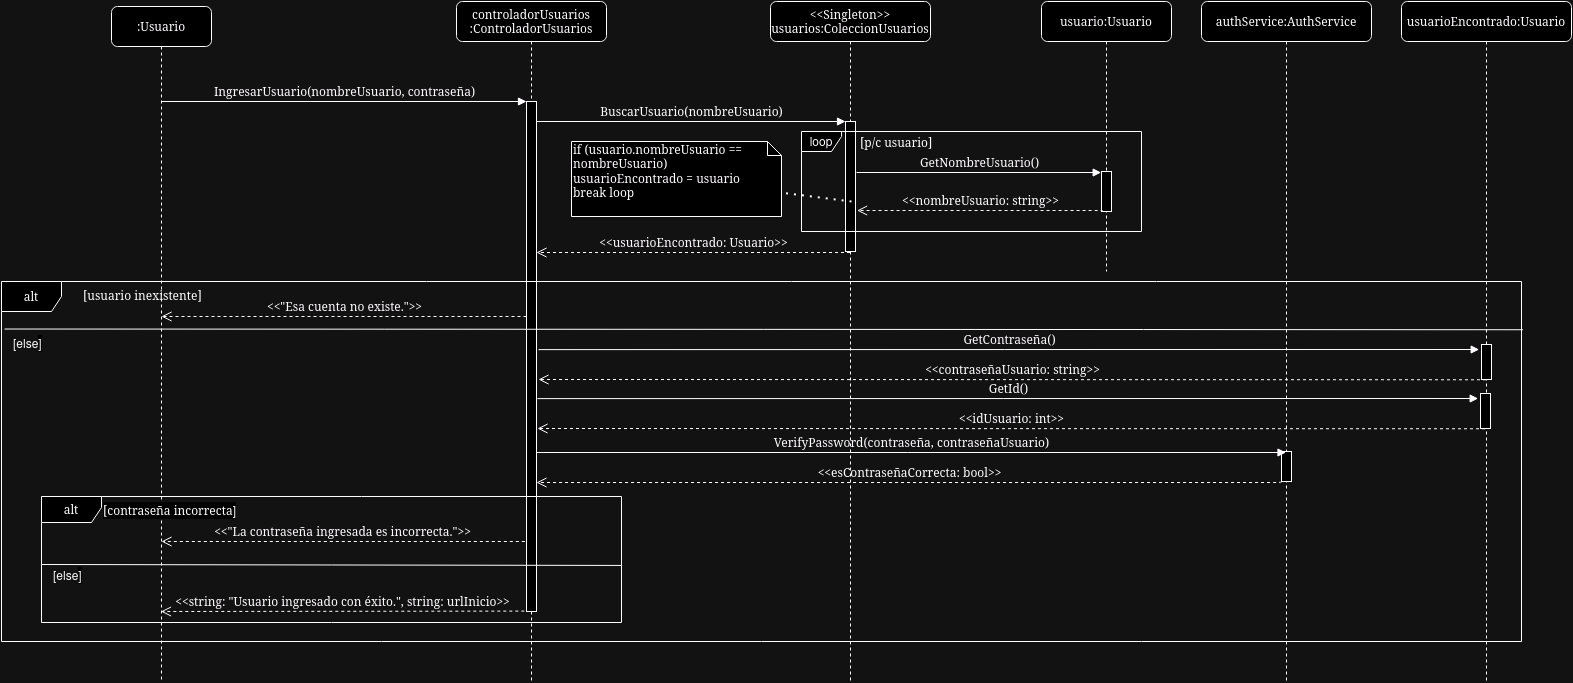

The diagram above was exported from draw.io. Its source (the exported page's mxGraphModel, read from the mxfile embedded in the PNG):
<mxGraphModel dx="3088" dy="760" grid="1" gridSize="10" guides="1" tooltips="1" connect="1" arrows="1" fold="1" page="1" pageScale="1" pageWidth="1654" pageHeight="2336" math="0" shadow="0">
  <root>
    <mxCell id="0" />
    <mxCell id="1" parent="0" />
    <mxCell id="dAr9P8hNWuJhMKMTjaeg-1" value="controladorUsuarios :ControladorUsuarios" style="shape=umlLifeline;perimeter=lifelinePerimeter;whiteSpace=wrap;html=1;container=1;collapsible=0;recursiveResize=0;outlineConnect=0;rounded=1;shadow=0;comic=0;labelBackgroundColor=none;strokeWidth=1;fontFamily=Verdana;fontSize=12;align=center;" parent="1" vertex="1">
      <mxGeometry x="215" y="80" width="150" height="680" as="geometry" />
    </mxCell>
    <mxCell id="dAr9P8hNWuJhMKMTjaeg-2" value="" style="html=1;points=[];perimeter=orthogonalPerimeter;rounded=0;shadow=0;comic=0;labelBackgroundColor=none;strokeWidth=1;fontFamily=Verdana;fontSize=12;align=center;" parent="dAr9P8hNWuJhMKMTjaeg-1" vertex="1">
      <mxGeometry x="70" y="100" width="10" height="510" as="geometry" />
    </mxCell>
    <mxCell id="dAr9P8hNWuJhMKMTjaeg-3" value="&amp;lt;&amp;lt;Singleton&amp;gt;&amp;gt; usuarios:ColeccionUsuarios" style="shape=umlLifeline;perimeter=lifelinePerimeter;whiteSpace=wrap;html=1;container=1;collapsible=0;recursiveResize=0;outlineConnect=0;rounded=1;shadow=0;comic=0;labelBackgroundColor=none;strokeWidth=1;fontFamily=Verdana;fontSize=12;align=center;" parent="1" vertex="1">
      <mxGeometry x="529" y="80" width="160" height="680" as="geometry" />
    </mxCell>
    <mxCell id="dAr9P8hNWuJhMKMTjaeg-4" value="" style="html=1;points=[];perimeter=orthogonalPerimeter;rounded=0;shadow=0;comic=0;labelBackgroundColor=none;strokeWidth=1;fontFamily=Verdana;fontSize=12;align=center;" parent="dAr9P8hNWuJhMKMTjaeg-3" vertex="1">
      <mxGeometry x="75" y="120" width="10" height="130" as="geometry" />
    </mxCell>
    <mxCell id="dAr9P8hNWuJhMKMTjaeg-5" value="usuario:Usuario" style="shape=umlLifeline;perimeter=lifelinePerimeter;whiteSpace=wrap;html=1;container=1;collapsible=0;recursiveResize=0;outlineConnect=0;rounded=1;shadow=0;comic=0;labelBackgroundColor=none;strokeWidth=1;fontFamily=Verdana;fontSize=12;align=center;" parent="1" vertex="1">
      <mxGeometry x="800" y="80" width="130" height="270" as="geometry" />
    </mxCell>
    <mxCell id="dAr9P8hNWuJhMKMTjaeg-6" value="" style="html=1;points=[];perimeter=orthogonalPerimeter;rounded=0;shadow=0;comic=0;labelBackgroundColor=none;strokeWidth=1;fontFamily=Verdana;fontSize=12;align=center;" parent="dAr9P8hNWuJhMKMTjaeg-5" vertex="1">
      <mxGeometry x="60" y="170" width="10" height="40" as="geometry" />
    </mxCell>
    <mxCell id="dAr9P8hNWuJhMKMTjaeg-7" value=":Usuario" style="shape=umlLifeline;perimeter=lifelinePerimeter;whiteSpace=wrap;html=1;container=1;collapsible=0;recursiveResize=0;outlineConnect=0;rounded=1;shadow=0;comic=0;labelBackgroundColor=none;strokeWidth=1;fontFamily=Verdana;fontSize=12;align=center;" parent="1" vertex="1">
      <mxGeometry x="-130" y="85" width="100" height="675" as="geometry" />
    </mxCell>
    <mxCell id="dAr9P8hNWuJhMKMTjaeg-9" value="&amp;lt;&amp;lt;&quot;Esa cuenta no existe.&quot;&amp;gt;&amp;gt;" style="html=1;verticalAlign=bottom;endArrow=open;dashed=1;endSize=8;labelBackgroundColor=none;fontFamily=Verdana;fontSize=12;edgeStyle=elbowEdgeStyle;elbow=vertical;" parent="dAr9P8hNWuJhMKMTjaeg-7" edge="1">
      <mxGeometry x="-0.0015" relative="1" as="geometry">
        <mxPoint x="50" y="310.4" as="targetPoint" />
        <Array as="points" />
        <mxPoint x="415" y="310" as="sourcePoint" />
        <mxPoint as="offset" />
      </mxGeometry>
    </mxCell>
    <mxCell id="dAr9P8hNWuJhMKMTjaeg-11" value="IngresarUsuario(nombreUsuario, contraseña)" style="html=1;verticalAlign=bottom;endArrow=block;entryX=0;entryY=0;labelBackgroundColor=none;fontFamily=Verdana;fontSize=12;edgeStyle=elbowEdgeStyle;elbow=vertical;" parent="1" source="dAr9P8hNWuJhMKMTjaeg-7" target="dAr9P8hNWuJhMKMTjaeg-2" edge="1">
      <mxGeometry relative="1" as="geometry">
        <mxPoint x="35" y="180.17647058823536" as="sourcePoint" />
      </mxGeometry>
    </mxCell>
    <mxCell id="dAr9P8hNWuJhMKMTjaeg-12" value="BuscarUsuario(nombreUsuario)" style="html=1;verticalAlign=bottom;endArrow=block;entryX=0;entryY=0;labelBackgroundColor=none;fontFamily=Verdana;fontSize=12;edgeStyle=elbowEdgeStyle;elbow=vertical;" parent="1" source="dAr9P8hNWuJhMKMTjaeg-2" target="dAr9P8hNWuJhMKMTjaeg-4" edge="1">
      <mxGeometry relative="1" as="geometry">
        <mxPoint x="370" y="200" as="sourcePoint" />
      </mxGeometry>
    </mxCell>
    <mxCell id="dAr9P8hNWuJhMKMTjaeg-16" value="" style="endArrow=none;dashed=1;html=1;dashPattern=1 3;strokeWidth=2;rounded=0;entryX=0;entryY=0;entryDx=100;entryDy=37;entryPerimeter=0;" parent="1" target="dAr9P8hNWuJhMKMTjaeg-17" edge="1">
      <mxGeometry width="50" height="50" relative="1" as="geometry">
        <mxPoint x="610" y="280" as="sourcePoint" />
        <mxPoint x="530" y="260" as="targetPoint" />
      </mxGeometry>
    </mxCell>
    <mxCell id="dAr9P8hNWuJhMKMTjaeg-17" value="if (usuario.nombreUsuario == nombreUsuario)&lt;div&gt;usuarioEncontrado = usuario&lt;/div&gt;&lt;div&gt;break loop&lt;/div&gt;" style="shape=note;whiteSpace=wrap;html=1;size=14;verticalAlign=top;align=left;spacingTop=-6;rounded=0;shadow=0;comic=0;labelBackgroundColor=none;strokeWidth=1;fontFamily=Verdana;fontSize=12" parent="1" vertex="1">
      <mxGeometry x="330" y="220" width="210" height="75" as="geometry" />
    </mxCell>
    <mxCell id="dAr9P8hNWuJhMKMTjaeg-18" value="loop" style="shape=umlFrame;whiteSpace=wrap;html=1;pointerEvents=0;width=40;height=20;" parent="1" vertex="1">
      <mxGeometry x="560" y="210" width="340" height="100" as="geometry" />
    </mxCell>
    <mxCell id="dAr9P8hNWuJhMKMTjaeg-21" value="GetNombreUsuario()" style="html=1;verticalAlign=bottom;endArrow=block;labelBackgroundColor=none;fontFamily=Verdana;fontSize=12;edgeStyle=elbowEdgeStyle;elbow=vertical;exitX=1.005;exitY=0.23;exitDx=0;exitDy=0;exitPerimeter=0;entryX=-0.033;entryY=0.624;entryDx=0;entryDy=0;entryPerimeter=0;" parent="1" edge="1">
      <mxGeometry relative="1" as="geometry">
        <mxPoint x="615" y="251" as="sourcePoint" />
        <Array as="points">
          <mxPoint x="620" y="251" />
        </Array>
        <mxPoint x="859.6700000000001" y="251.68" as="targetPoint" />
      </mxGeometry>
    </mxCell>
    <mxCell id="dAr9P8hNWuJhMKMTjaeg-22" value="&amp;lt;&amp;lt;nombreUsuario: string&amp;gt;&amp;gt;" style="html=1;verticalAlign=bottom;endArrow=open;dashed=1;endSize=8;labelBackgroundColor=none;fontFamily=Verdana;fontSize=12;edgeStyle=elbowEdgeStyle;elbow=vertical;exitX=0.143;exitY=0.831;exitDx=0;exitDy=0;exitPerimeter=0;entryX=1.061;entryY=0.689;entryDx=0;entryDy=0;entryPerimeter=0;" parent="1" edge="1">
      <mxGeometry relative="1" as="geometry">
        <mxPoint x="615.6099999999997" y="288.57" as="targetPoint" />
        <Array as="points" />
        <mxPoint x="861.4299999999998" y="290.16999999999996" as="sourcePoint" />
      </mxGeometry>
    </mxCell>
    <mxCell id="dAr9P8hNWuJhMKMTjaeg-24" value="&amp;lt;&amp;lt;string: &quot;Usuario ingresado con éxito.&quot;, string: urlInicio&amp;gt;&amp;gt;" style="html=1;verticalAlign=bottom;endArrow=open;dashed=1;endSize=8;labelBackgroundColor=none;fontFamily=Verdana;fontSize=12;edgeStyle=elbowEdgeStyle;elbow=vertical;exitX=0.143;exitY=0.831;exitDx=0;exitDy=0;exitPerimeter=0;" parent="1" edge="1">
      <mxGeometry x="-0.0015" relative="1" as="geometry">
        <mxPoint x="-80.5" y="690" as="targetPoint" />
        <Array as="points" />
        <mxPoint x="282.8199999999998" y="689.5999999999999" as="sourcePoint" />
        <mxPoint as="offset" />
      </mxGeometry>
    </mxCell>
    <mxCell id="dAr9P8hNWuJhMKMTjaeg-28" value="&lt;div style=&quot;text-align: left;&quot;&gt;&lt;font face=&quot;Verdana&quot;&gt;alt&lt;/font&gt;&lt;/div&gt;" style="shape=umlFrame;whiteSpace=wrap;html=1;pointerEvents=0;width=60;height=30;" parent="1" vertex="1">
      <mxGeometry x="-240" y="360" width="1520" height="360" as="geometry" />
    </mxCell>
    <mxCell id="dAr9P8hNWuJhMKMTjaeg-30" value="authService:AuthService" style="shape=umlLifeline;perimeter=lifelinePerimeter;whiteSpace=wrap;html=1;container=1;collapsible=0;recursiveResize=0;outlineConnect=0;rounded=1;shadow=0;comic=0;labelBackgroundColor=none;strokeWidth=1;fontFamily=Verdana;fontSize=12;align=center;" parent="1" vertex="1">
      <mxGeometry x="960" y="80" width="170" height="680" as="geometry" />
    </mxCell>
    <mxCell id="dAr9P8hNWuJhMKMTjaeg-31" value="" style="html=1;points=[];perimeter=orthogonalPerimeter;rounded=0;shadow=0;comic=0;labelBackgroundColor=none;strokeWidth=1;fontFamily=Verdana;fontSize=12;align=center;" parent="dAr9P8hNWuJhMKMTjaeg-30" vertex="1">
      <mxGeometry x="80" y="450" width="10" height="30" as="geometry" />
    </mxCell>
    <mxCell id="dAr9P8hNWuJhMKMTjaeg-34" value="&amp;lt;&amp;lt;usuarioEncontrado: Usuario&amp;gt;&amp;gt;" style="html=1;verticalAlign=bottom;endArrow=open;dashed=1;endSize=8;labelBackgroundColor=none;fontFamily=Verdana;fontSize=12;edgeStyle=elbowEdgeStyle;elbow=vertical;" parent="1" source="dAr9P8hNWuJhMKMTjaeg-3" edge="1">
      <mxGeometry relative="1" as="geometry">
        <mxPoint x="295" y="331" as="targetPoint" />
        <Array as="points" />
        <mxPoint x="557.9099999999999" y="331.59999999999997" as="sourcePoint" />
      </mxGeometry>
    </mxCell>
    <mxCell id="dAr9P8hNWuJhMKMTjaeg-35" value="VerifyPassword(contraseña, contraseñaUsuario)" style="html=1;verticalAlign=bottom;endArrow=block;labelBackgroundColor=none;fontFamily=Verdana;fontSize=12;edgeStyle=elbowEdgeStyle;elbow=vertical;" parent="1" edge="1">
      <mxGeometry x="0.0004" relative="1" as="geometry">
        <mxPoint x="295" y="531" as="sourcePoint" />
        <mxPoint x="1044.4999999999995" y="530.7931034482759" as="targetPoint" />
        <mxPoint as="offset" />
      </mxGeometry>
    </mxCell>
    <mxCell id="dAr9P8hNWuJhMKMTjaeg-36" value="&amp;lt;&amp;lt;esContraseñaCorrecta: bool&amp;gt;&amp;gt;" style="html=1;verticalAlign=bottom;endArrow=open;dashed=1;endSize=8;labelBackgroundColor=none;fontFamily=Verdana;fontSize=12;edgeStyle=elbowEdgeStyle;elbow=vertical;exitX=0.143;exitY=0.831;exitDx=0;exitDy=0;exitPerimeter=0;" parent="1" edge="1">
      <mxGeometry relative="1" as="geometry">
        <mxPoint x="295" y="561" as="targetPoint" />
        <Array as="points" />
        <mxPoint x="1039.9999999999998" y="560" as="sourcePoint" />
      </mxGeometry>
    </mxCell>
    <mxCell id="dAr9P8hNWuJhMKMTjaeg-37" value="" style="endArrow=none;html=1;rounded=0;exitX=0.002;exitY=0.132;exitDx=0;exitDy=0;exitPerimeter=0;entryX=1.001;entryY=0.134;entryDx=0;entryDy=0;entryPerimeter=0;" parent="1" source="dAr9P8hNWuJhMKMTjaeg-28" target="dAr9P8hNWuJhMKMTjaeg-28" edge="1">
      <mxGeometry width="50" height="50" relative="1" as="geometry">
        <mxPoint x="-227.36000000000013" y="408.14999999999986" as="sourcePoint" />
        <mxPoint x="1090" y="410" as="targetPoint" />
      </mxGeometry>
    </mxCell>
    <mxCell id="dAr9P8hNWuJhMKMTjaeg-38" value="&lt;font face=&quot;Verdana&quot;&gt;&lt;span style=&quot;text-wrap-mode: nowrap;&quot;&gt;alt&lt;/span&gt;&lt;/font&gt;" style="shape=umlFrame;whiteSpace=wrap;html=1;pointerEvents=0;width=60;height=26;" parent="1" vertex="1">
      <mxGeometry x="-200" y="575" width="580" height="126" as="geometry" />
    </mxCell>
    <mxCell id="dAr9P8hNWuJhMKMTjaeg-40" value="" style="endArrow=none;html=1;rounded=0;entryX=1.002;entryY=0.365;entryDx=0;entryDy=0;entryPerimeter=0;" parent="1" edge="1">
      <mxGeometry width="50" height="50" relative="1" as="geometry">
        <mxPoint x="-200" y="643" as="sourcePoint" />
        <mxPoint x="380.1039999999998" y="643.94" as="targetPoint" />
      </mxGeometry>
    </mxCell>
    <mxCell id="dAr9P8hNWuJhMKMTjaeg-42" value="&amp;lt;&amp;lt;&quot;La contraseña ingresada es incorrecta.&quot;&amp;gt;&amp;gt;" style="html=1;verticalAlign=bottom;endArrow=open;dashed=1;endSize=8;labelBackgroundColor=none;fontFamily=Verdana;fontSize=12;edgeStyle=elbowEdgeStyle;elbow=vertical;exitX=0.143;exitY=0.831;exitDx=0;exitDy=0;exitPerimeter=0;" parent="1" edge="1">
      <mxGeometry x="-0.0008" relative="1" as="geometry">
        <mxPoint x="-80" y="620.4" as="targetPoint" />
        <Array as="points" />
        <mxPoint x="283.3199999999998" y="619.9999999999999" as="sourcePoint" />
        <mxPoint as="offset" />
      </mxGeometry>
    </mxCell>
    <mxCell id="KUYospZ4k3vmMAJncxk1-1" value="&lt;font face=&quot;Verdana&quot;&gt;[p/c usuario]&lt;/font&gt;" style="text;whiteSpace=wrap;html=1;" parent="1" vertex="1">
      <mxGeometry x="617" y="207" width="90" height="30" as="geometry" />
    </mxCell>
    <mxCell id="KUYospZ4k3vmMAJncxk1-2" value="&lt;font face=&quot;Verdana&quot;&gt;[usuario inexistente]&lt;/font&gt;" style="text;whiteSpace=wrap;html=1;" parent="1" vertex="1">
      <mxGeometry x="-160" y="360" width="140" height="30" as="geometry" />
    </mxCell>
    <mxCell id="KUYospZ4k3vmMAJncxk1-3" value="&lt;span style=&quot;forced-color-adjust: none; color: rgb(0, 0, 0); font-size: 12px; font-style: normal; font-variant-ligatures: normal; font-variant-caps: normal; font-weight: 400; letter-spacing: normal; orphans: 2; text-align: center; text-indent: 0px; text-transform: none; widows: 2; word-spacing: 0px; -webkit-text-stroke-width: 0px; white-space: nowrap; background-color: rgb(251, 251, 251); text-decoration-thickness: initial; text-decoration-style: initial; text-decoration-color: initial; font-family: Verdana;&quot;&gt;[contraseña incorrecta&lt;/span&gt;&lt;span style=&quot;color: rgb(0, 0, 0); font-family: Helvetica; font-size: 12px; font-style: normal; font-variant-ligatures: normal; font-variant-caps: normal; font-weight: 400; letter-spacing: normal; orphans: 2; text-align: center; text-indent: 0px; text-transform: none; widows: 2; word-spacing: 0px; -webkit-text-stroke-width: 0px; white-space: normal; background-color: rgb(251, 251, 251); text-decoration-thickness: initial; text-decoration-style: initial; text-decoration-color: initial; display: inline !important; float: none;&quot;&gt;]&lt;/span&gt;" style="text;whiteSpace=wrap;html=1;" parent="1" vertex="1">
      <mxGeometry x="-140" y="575" width="190" height="40" as="geometry" />
    </mxCell>
    <mxCell id="gfv_O1zmySzTVUmoRXhb-1" value="usuarioEncontrado:Usuario" style="shape=umlLifeline;perimeter=lifelinePerimeter;whiteSpace=wrap;html=1;container=1;collapsible=0;recursiveResize=0;outlineConnect=0;rounded=1;shadow=0;comic=0;labelBackgroundColor=none;strokeWidth=1;fontFamily=Verdana;fontSize=12;align=center;" parent="1" vertex="1">
      <mxGeometry x="1160" y="80" width="170" height="680" as="geometry" />
    </mxCell>
    <mxCell id="gfv_O1zmySzTVUmoRXhb-2" value="" style="html=1;points=[];perimeter=orthogonalPerimeter;rounded=0;shadow=0;comic=0;labelBackgroundColor=none;strokeWidth=1;fontFamily=Verdana;fontSize=12;align=center;" parent="gfv_O1zmySzTVUmoRXhb-1" vertex="1">
      <mxGeometry x="80" y="343" width="10" height="35" as="geometry" />
    </mxCell>
    <mxCell id="gfv_O1zmySzTVUmoRXhb-3" value="GetContraseña()" style="html=1;verticalAlign=bottom;endArrow=block;labelBackgroundColor=none;fontFamily=Verdana;fontSize=12;edgeStyle=elbowEdgeStyle;elbow=vertical;entryX=-0.233;entryY=0.165;entryDx=0;entryDy=0;entryPerimeter=0;" parent="1" target="gfv_O1zmySzTVUmoRXhb-2" edge="1">
      <mxGeometry relative="1" as="geometry">
        <mxPoint x="297" y="428.12" as="sourcePoint" />
        <mxPoint x="1047" y="428.12" as="targetPoint" />
      </mxGeometry>
    </mxCell>
    <mxCell id="gfv_O1zmySzTVUmoRXhb-4" value="&amp;lt;&amp;lt;contraseñaUsuario: string&amp;gt;&amp;gt;" style="html=1;verticalAlign=bottom;endArrow=open;dashed=1;endSize=8;labelBackgroundColor=none;fontFamily=Verdana;fontSize=12;edgeStyle=elbowEdgeStyle;elbow=vertical;" parent="1" edge="1">
      <mxGeometry relative="1" as="geometry">
        <mxPoint x="297" y="458.12" as="targetPoint" />
        <Array as="points" />
        <mxPoint x="1244.4999999999995" y="458.2758620689656" as="sourcePoint" />
      </mxGeometry>
    </mxCell>
    <mxCell id="gfv_O1zmySzTVUmoRXhb-5" value="" style="html=1;points=[];perimeter=orthogonalPerimeter;rounded=0;shadow=0;comic=0;labelBackgroundColor=none;strokeWidth=1;fontFamily=Verdana;fontSize=12;align=center;" parent="1" vertex="1">
      <mxGeometry x="1239" y="472" width="10" height="35" as="geometry" />
    </mxCell>
    <mxCell id="gfv_O1zmySzTVUmoRXhb-6" value="GetId()" style="html=1;verticalAlign=bottom;endArrow=block;labelBackgroundColor=none;fontFamily=Verdana;fontSize=12;edgeStyle=elbowEdgeStyle;elbow=vertical;entryX=-0.233;entryY=0.165;entryDx=0;entryDy=0;entryPerimeter=0;" parent="1" target="gfv_O1zmySzTVUmoRXhb-5" edge="1">
      <mxGeometry relative="1" as="geometry">
        <mxPoint x="296" y="477.12" as="sourcePoint" />
        <mxPoint x="1046" y="477.12" as="targetPoint" />
      </mxGeometry>
    </mxCell>
    <mxCell id="gfv_O1zmySzTVUmoRXhb-7" value="&amp;lt;&amp;lt;idUsuario: int&amp;gt;&amp;gt;" style="html=1;verticalAlign=bottom;endArrow=open;dashed=1;endSize=8;labelBackgroundColor=none;fontFamily=Verdana;fontSize=12;edgeStyle=elbowEdgeStyle;elbow=vertical;" parent="1" edge="1">
      <mxGeometry relative="1" as="geometry">
        <mxPoint x="296" y="507.12" as="targetPoint" />
        <Array as="points" />
        <mxPoint x="1243.4999999999995" y="507.2758620689656" as="sourcePoint" />
      </mxGeometry>
    </mxCell>
    <mxCell id="FxAJ0TogCjyOYU07OIgh-1" value="[else&lt;span style=&quot;color: rgb(0, 0, 0); font-family: Helvetica; font-size: 12px; font-style: normal; font-variant-ligatures: normal; font-variant-caps: normal; font-weight: 400; letter-spacing: normal; orphans: 2; text-align: center; text-indent: 0px; text-transform: none; widows: 2; word-spacing: 0px; -webkit-text-stroke-width: 0px; white-space: normal; background-color: rgb(251, 251, 251); text-decoration-thickness: initial; text-decoration-style: initial; text-decoration-color: initial; display: inline !important; float: none;&quot;&gt;]&lt;/span&gt;" style="text;whiteSpace=wrap;html=1;" parent="1" vertex="1">
      <mxGeometry x="-230" y="407.5" width="40" height="30" as="geometry" />
    </mxCell>
    <mxCell id="FxAJ0TogCjyOYU07OIgh-2" value="[else&lt;span style=&quot;color: rgb(0, 0, 0); font-family: Helvetica; font-size: 12px; font-style: normal; font-variant-ligatures: normal; font-variant-caps: normal; font-weight: 400; letter-spacing: normal; orphans: 2; text-align: center; text-indent: 0px; text-transform: none; widows: 2; word-spacing: 0px; -webkit-text-stroke-width: 0px; white-space: normal; background-color: rgb(251, 251, 251); text-decoration-thickness: initial; text-decoration-style: initial; text-decoration-color: initial; display: inline !important; float: none;&quot;&gt;]&lt;/span&gt;" style="text;whiteSpace=wrap;html=1;" parent="1" vertex="1">
      <mxGeometry x="-190" y="640" width="40" height="30" as="geometry" />
    </mxCell>
  </root>
</mxGraphModel>